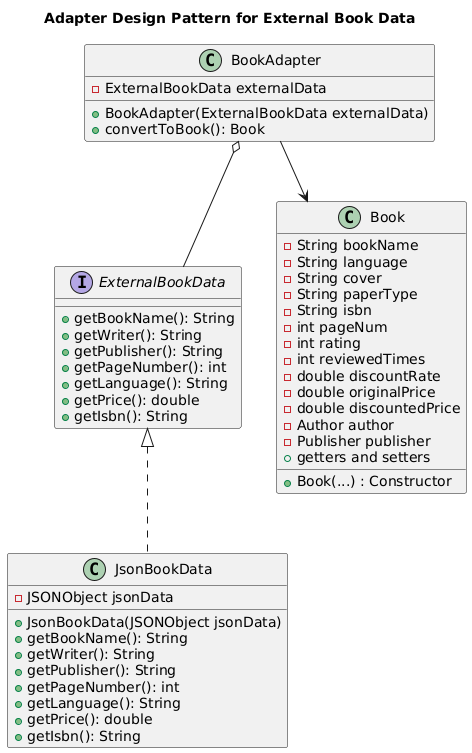

The diagram above was rendered by PlantUML. Its source (embedded in the PNG):
@startuml
title Adapter Design Pattern for External Book Data

interface ExternalBookData {
    + getBookName(): String
    + getWriter(): String
    + getPublisher(): String
    + getPageNumber(): int
    + getLanguage(): String
    + getPrice(): double
    + getIsbn(): String
}

class JsonBookData {
    - JSONObject jsonData
    + JsonBookData(JSONObject jsonData)
    + getBookName(): String
    + getWriter(): String
    + getPublisher(): String
    + getPageNumber(): int
    + getLanguage(): String
    + getPrice(): double
    + getIsbn(): String
}

class BookAdapter {
    - ExternalBookData externalData
    + BookAdapter(ExternalBookData externalData)
    + convertToBook(): Book
}

class Book {
    - String bookName
    - String language
    - String cover
    - String paperType
    - String isbn
    - int pageNum
    - int rating
    - int reviewedTimes
    - double discountRate
    - double originalPrice
    - double discountedPrice
    - Author author
    - Publisher publisher
    + Book(...) : Constructor
    + getters and setters
}

ExternalBookData <|.. JsonBookData
BookAdapter o-- ExternalBookData
BookAdapter --> Book
@enduml